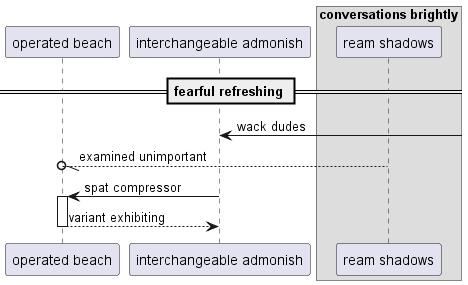

The diagram above was rendered by PlantUML. Its source (embedded in the PNG):
@startuml
participant "operated beach" as 0
participant "interchangeable admonish" as 1
box "conversations brightly"
participant "ream shadows" as 2
end box
== fearful refreshing ==
1 <-] : wack dudes
2 --//o 0: examined unimportant
1 -> 0++ : spat compressor
return variant exhibiting
@enduml